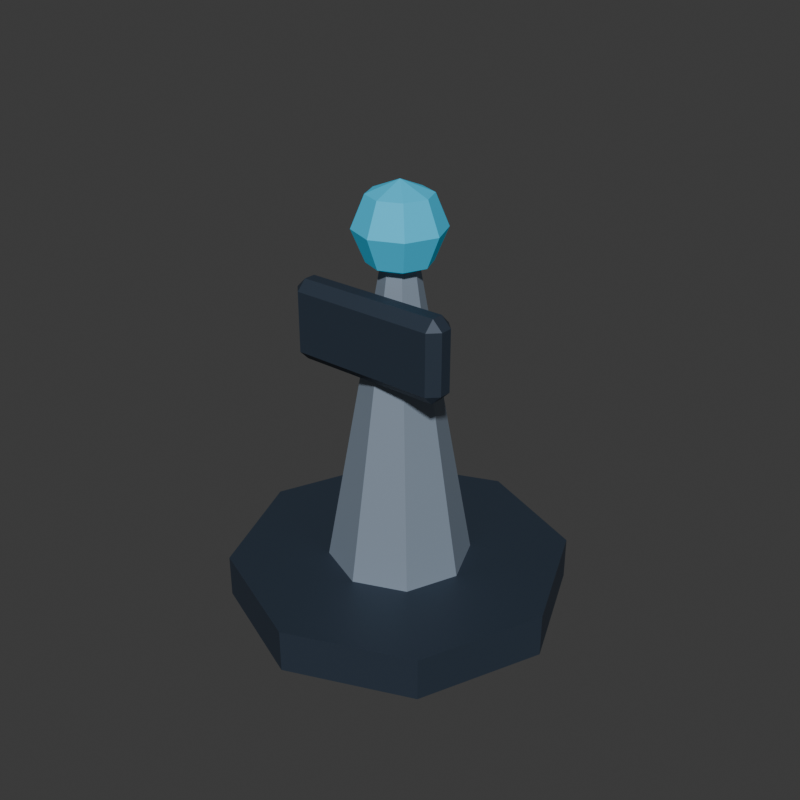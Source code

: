 # Source: relay-tower.blend  (saved by Blender 5.2.44; exported with 4.5.12 LTS)
import bpy
from mathutils import Matrix  # noqa: F401  (used for matrix-valued properties, if any)

bpy.ops.wm.read_factory_settings(use_empty=True)
scene = bpy.context.scene
scene.name = 'Scene'

# ---- collections
col_collection = bpy.data.collections.new('Collection'); scene.collection.children.link(col_collection)

# ---- materials (node trees are filled in below, after node groups)
mat_structuredark = bpy.data.materials.new('StructureDark')
mat_structuredark.diffuse_color = (0.034, 0.051, 0.078, 1.0)
mat_structurelight = bpy.data.materials.new('StructureLight')
mat_structurelight.diffuse_color = (0.292, 0.363, 0.455, 1.0)
mat_factionaccent = bpy.data.materials.new('FactionAccent')
mat_factionaccent.diffuse_color = (0.039, 0.546, 0.835, 1.0)

# ---- material node trees
mat_structuredark.use_nodes = True; mat_structuredark.node_tree.nodes.clear()
_N = mat_structuredark.node_tree.nodes; _L = mat_structuredark.node_tree.links
n0 = _N.new('ShaderNodeBsdfPrincipled'); n0.name = 'Principled BSDF'; n0.location = (-200, 100)
n0.inputs[0].default_value = (0.034, 0.051, 0.078, 1.0)
n0.inputs[1].default_value = 0.35
n0.inputs[2].default_value = 0.56
n0.inputs[10].default_value = 0.005
n1 = _N.new('ShaderNodeOutputMaterial'); n1.name = 'Material Output'; n1.location = (200, 100)
_L.new(n0.outputs[0], n1.inputs[0])
n1.is_active_output = True
mat_structurelight.use_nodes = True; mat_structurelight.node_tree.nodes.clear()
_N = mat_structurelight.node_tree.nodes; _L = mat_structurelight.node_tree.links
n0 = _N.new('ShaderNodeBsdfPrincipled'); n0.name = 'Principled BSDF'; n0.location = (-200, 100)
n0.inputs[0].default_value = (0.292, 0.363, 0.455, 1.0)
n0.inputs[1].default_value = 0.35
n0.inputs[2].default_value = 0.56
n0.inputs[10].default_value = 0.005
n1 = _N.new('ShaderNodeOutputMaterial'); n1.name = 'Material Output'; n1.location = (200, 100)
_L.new(n0.outputs[0], n1.inputs[0])
n1.is_active_output = True
mat_factionaccent.use_nodes = True; mat_factionaccent.node_tree.nodes.clear()
_N = mat_factionaccent.node_tree.nodes; _L = mat_factionaccent.node_tree.links
n0 = _N.new('ShaderNodeBsdfPrincipled'); n0.name = 'Principled BSDF'; n0.location = (-200, 100)
n0.inputs[0].default_value = (0.039, 0.546, 0.835, 1.0)
n0.inputs[1].default_value = 0.1
n0.inputs[2].default_value = 0.56
n0.inputs[10].default_value = 0.005
n0.inputs[27].default_value = (0.039, 0.546, 0.835, 1.0)
n0.inputs[28].default_value = 0.12
n1 = _N.new('ShaderNodeOutputMaterial'); n1.name = 'Material Output'; n1.location = (200, 100)
_L.new(n0.outputs[0], n1.inputs[0])
n1.is_active_output = True

# ---- world
world_world = bpy.data.worlds.new('World'); scene.world = world_world
world_world.use_nodes = True; world_world.node_tree.nodes.clear()
_N = world_world.node_tree.nodes; _L = world_world.node_tree.links
n0 = _N.new('ShaderNodeOutputWorld'); n0.name = 'World Output'; n0.location = (200, 100)
n1 = _N.new('ShaderNodeBackground'); n1.name = 'Background'; n1.location = (-200, 100)
n1.inputs[0].default_value = (0.05088, 0.05088, 0.05088, 1.0)
_L.new(n1.outputs[0], n0.inputs[0])
n0.is_active_output = True
world_world.color = (0.004, 0.008, 0.02)
world_world.sun_shadow_jitter_overblur = 0.0

# ---- meshes
me_cylinder_015 = bpy.data.meshes.new('Cylinder.015')
me_cylinder_015.from_pydata([(0.0, 0.43, -0.055), (0.0, 0.43, 0.055), (0.3041, 0.3041, -0.055), (0.3041, 0.3041, 0.055), (0.43, 0.0, -0.055), (0.43, 0.0, 0.055), (0.3041, -0.3041, -0.055), (0.3041, -0.3041, 0.055), (0.0, -0.43, -0.055), (0.0, -0.43, 0.055), (-0.3041, -0.3041, -0.055), (-0.3041, -0.3041, 0.055), (-0.43, 0.0, -0.055), (-0.43, 0.0, 0.055), (-0.3041, 0.3041, -0.055), (-0.3041, 0.3041, 0.055)], [], [(0, 1, 3, 2), (2, 3, 5, 4), (4, 5, 7, 6), (6, 7, 9, 8), (8, 9, 11, 10), (10, 11, 13, 12), (3, 1, 15, 13, 11, 9, 7, 5), (12, 13, 15, 14), (14, 15, 1, 0), (0, 2, 4, 6, 8, 10, 12, 14)])
_uv = me_cylinder_015.uv_layers.new(name='UVMap')
_uv.uv.foreach_set('vector', [1.0, 0.5, 1.0, 1.0, 0.875, 1.0, 0.875, 0.5, 0.875, 0.5, 0.875, 1.0, 0.75, 1.0, 0.75, 0.5, 0.75, 0.5, 0.75, 1.0, 0.625, 1.0, 0.625, 0.5, 0.625, 0.5, 0.625, 1.0, 0.5, 1.0, 0.5, 0.5, 0.5, 0.5, 0.5, 1.0, 0.375, 1.0, 0.375, 0.5, 0.375, 0.5, 0.375, 1.0, 0.25, 1.0, 0.25, 0.5, 0.4197, 0.4197, 0.25, 0.49, 0.08029, 0.4197, 0.01, 0.25, 0.08029, 0.08029, 0.25, 0.01, 0.4197, 0.08029, 0.49, 0.25, 0.25, 0.5, 0.25, 1.0, 0.125, 1.0, 0.125, 0.5, 0.125, 0.5, 0.125, 1.0, 0.0, 1.0, 0.0, 0.5, 0.75, 0.49, 0.9197, 0.4197, 0.99, 0.25, 0.9197, 0.08029, 0.75, 0.01, 0.5803, 0.08029, 0.51, 0.25, 0.5803, 0.4197])
me_cylinder_015.materials.append(mat_structuredark)
me_cylinder_015.update()
me_cone_001 = bpy.data.meshes.new('Cone.001')
me_cone_001.from_pydata([(0.0, 0.18, -0.41), (0.0, 0.035, 0.41), (0.1273, 0.1273, -0.41), (0.02475, 0.02475, 0.41), (0.18, 0.0, -0.41), (0.035, 0.0, 0.41), (0.1273, -0.1273, -0.41), (0.02475, -0.02475, 0.41), (0.0, -0.18, -0.41), (0.0, -0.035, 0.41), (-0.1273, -0.1273, -0.41), (-0.02475, -0.02475, 0.41), (-0.18, 0.0, -0.41), (-0.035, 0.0, 0.41), (-0.1273, 0.1273, -0.41), (-0.02475, 0.02475, 0.41)], [], [(0, 1, 3, 2), (2, 3, 5, 4), (4, 5, 7, 6), (6, 7, 9, 8), (8, 9, 11, 10), (10, 11, 13, 12), (3, 1, 15, 13, 11, 9, 7, 5), (12, 13, 15, 14), (14, 15, 1, 0), (0, 2, 4, 6, 8, 10, 12, 14)])
_uv = me_cone_001.uv_layers.new(name='UVMap')
_uv.uv.foreach_set('vector', [1.0, 0.5, 1.0, 1.0, 0.875, 1.0, 0.875, 0.5, 0.875, 0.5, 0.875, 1.0, 0.75, 1.0, 0.75, 0.5, 0.75, 0.5, 0.75, 1.0, 0.625, 1.0, 0.625, 0.5, 0.625, 0.5, 0.625, 1.0, 0.5, 1.0, 0.5, 0.5, 0.5, 0.5, 0.5, 1.0, 0.375, 1.0, 0.375, 0.5, 0.375, 0.5, 0.375, 1.0, 0.25, 1.0, 0.25, 0.5, 0.4197, 0.4197, 0.25, 0.49, 0.08029, 0.4197, 0.01, 0.25, 0.08029, 0.08029, 0.25, 0.01, 0.4197, 0.08029, 0.49, 0.25, 0.25, 0.5, 0.25, 1.0, 0.125, 1.0, 0.125, 0.5, 0.125, 0.5, 0.125, 1.0, 0.0, 1.0, 0.0, 0.5, 0.75, 0.49, 0.9197, 0.4197, 0.99, 0.25, 0.9197, 0.08029, 0.75, 0.01, 0.5803, 0.08029, 0.51, 0.25, 0.5803, 0.4197])
me_cone_001.materials.append(mat_structurelight)
me_cone_001.update()
me_sphere_002 = bpy.data.meshes.new('Sphere.002')
me_sphere_002.from_pydata([(0.0, 0.0, 0.11), (0.0, 0.07778, 0.07778), (0.0, 0.11, 0.0), (0.0, 0.07778, -0.07778), (0.0, 0.0, -0.11), (0.055, 0.055, 0.07778), (0.07778, 0.07778, 0.0), (0.055, 0.055, -0.07778), (0.07778, 0.0, 0.07778), (0.11, 0.0, 0.0), (0.07778, 0.0, -0.07778), (0.055, -0.055, 0.07778), (0.07778, -0.07778, 0.0), (0.055, -0.055, -0.07778), (0.0, -0.07778, 0.07778), (0.0, -0.11, 0.0), (0.0, -0.07778, -0.07778), (-0.055, -0.055, 0.07778), (-0.07778, -0.07778, 0.0), (-0.055, -0.055, -0.07778), (-0.07778, 0.0, 0.07778), (-0.11, 0.0, 0.0), (-0.07778, 0.0, -0.07778), (-0.055, 0.055, 0.07778), (-0.07778, 0.07778, 0.0), (-0.055, 0.055, -0.07778)], [], [(3, 2, 6, 7), (1, 0, 5), (4, 3, 7), (2, 1, 5, 6), (5, 0, 8), (4, 7, 10), (6, 5, 8, 9), (7, 6, 9, 10), (10, 9, 12, 13), (8, 0, 11), (4, 10, 13), (9, 8, 11, 12), (13, 12, 15, 16), (11, 0, 14), (4, 13, 16), (12, 11, 14, 15), (16, 15, 18, 19), (14, 0, 17), (4, 16, 19), (15, 14, 17, 18), (19, 18, 21, 22), (17, 0, 20), (4, 19, 22), (18, 17, 20, 21), (22, 21, 24, 25), (20, 0, 23), (4, 22, 25), (21, 20, 23, 24), (24, 23, 1, 2), (25, 24, 2, 3), (23, 0, 1), (4, 25, 3)])
_uv = me_sphere_002.uv_layers.new(name='UVMap')
_uv.uv.foreach_set('vector', [0.75, 0.25, 0.75, 0.5, 0.625, 0.5, 0.625, 0.25, 0.75, 0.75, 0.6875, 1.0, 0.625, 0.75, 0.6875, 5.96e-08, 0.75, 0.25, 0.625, 0.25, 0.75, 0.5, 0.75, 0.75, 0.625, 0.75, 0.625, 0.5, 0.625, 0.75, 0.5625, 1.0, 0.5, 0.75, 0.5625, 5.96e-08, 0.625, 0.25, 0.5, 0.25, 0.625, 0.5, 0.625, 0.75, 0.5, 0.75, 0.5, 0.5, 0.625, 0.25, 0.625, 0.5, 0.5, 0.5, 0.5, 0.25, 0.5, 0.25, 0.5, 0.5, 0.375, 0.5, 0.375, 0.25, 0.5, 0.75, 0.4375, 1.0, 0.375, 0.75, 0.4375, 5.96e-08, 0.5, 0.25, 0.375, 0.25, 0.5, 0.5, 0.5, 0.75, 0.375, 0.75, 0.375, 0.5, 0.375, 0.25, 0.375, 0.5, 0.25, 0.5, 0.25, 0.25, 0.375, 0.75, 0.3125, 1.0, 0.25, 0.75, 0.3125, 5.96e-08, 0.375, 0.25, 0.25, 0.25, 0.375, 0.5, 0.375, 0.75, 0.25, 0.75, 0.25, 0.5, 0.25, 0.25, 0.25, 0.5, 0.125, 0.5, 0.125, 0.25, 0.25, 0.75, 0.1875, 1.0, 0.125, 0.75, 0.1875, 5.96e-08, 0.25, 0.25, 0.125, 0.25, 0.25, 0.5, 0.25, 0.75, 0.125, 0.75, 0.125, 0.5, 0.125, 0.25, 0.125, 0.5, 0.0, 0.5, 0.0, 0.25, 0.125, 0.75, 0.0625, 1.0, 0.0, 0.75, 0.0625, 5.96e-08, 0.125, 0.25, 0.0, 0.25, 0.125, 0.5, 0.125, 0.75, 0.0, 0.75, 0.0, 0.5, 1.0, 0.25, 1.0, 0.5, 0.875, 0.5, 0.875, 0.25, 1.0, 0.75, 0.9375, 1.0, 0.875, 0.75, 0.9375, 5.96e-08, 1.0, 0.25, 0.875, 0.25, 1.0, 0.5, 1.0, 0.75, 0.875, 0.75, 0.875, 0.5, 0.875, 0.5, 0.875, 0.75, 0.75, 0.75, 0.75, 0.5, 0.875, 0.25, 0.875, 0.5, 0.75, 0.5, 0.75, 0.25, 0.875, 0.75, 0.8125, 1.0, 0.75, 0.75, 0.8125, 5.96e-08, 0.875, 0.25, 0.75, 0.25])
me_sphere_002.materials.append(mat_factionaccent)
me_sphere_002.update()
me_cube_024 = bpy.data.meshes.new('Cube.024')
me_cube_024.from_pydata([(-0.185, -0.015, -0.1), (-0.185, -0.04, -0.075), (-0.21, -0.015, -0.075), (-0.185, -0.04, 0.075), (-0.185, -0.015, 0.1), (-0.21, -0.015, 0.075), (-0.185, 0.015, -0.1), (-0.21, 0.015, -0.075), (-0.185, 0.04, -0.075), (-0.185, 0.015, 0.1), (-0.185, 0.04, 0.075), (-0.21, 0.015, 0.075), (0.185, -0.015, -0.1), (0.21, -0.015, -0.075), (0.185, -0.04, -0.075), (0.185, -0.015, 0.1), (0.185, -0.04, 0.075), (0.21, -0.015, 0.075), (0.185, 0.015, -0.1), (0.185, 0.04, -0.075), (0.21, 0.015, -0.075), (0.185, 0.015, 0.1), (0.21, 0.015, 0.075), (0.185, 0.04, 0.075)], [], [(0, 1, 2), (3, 4, 5), (6, 7, 8), (9, 10, 11), (12, 13, 14), (15, 16, 17), (18, 19, 20), (21, 22, 23), (6, 0, 2, 7), (1, 3, 5, 2), (4, 9, 11, 5), (10, 8, 7, 11), (18, 6, 8, 19), (9, 21, 23, 10), (22, 20, 19, 23), (12, 18, 20, 13), (21, 15, 17, 22), (16, 14, 13, 17), (0, 12, 14, 1), (15, 4, 3, 16), (6, 18, 12, 0), (2, 5, 11, 7), (14, 16, 3, 1), (21, 9, 4, 15), (8, 10, 23, 19), (20, 22, 17, 13)])
_uv = me_cube_024.uv_layers.new(name='UVMap')
_uv.uv.foreach_set('vector', [0.1399, 0.6719, 0.1399, 0.75, 0.125, 0.6719, 0.5938, 0.0, 0.625, 0.07812, 0.5938, 0.07812, 0.1399, 0.5781, 0.125, 0.5781, 0.1399, 0.5, 0.625, 0.2029, 0.5938, 0.2612, 0.5937, 0.1719, 0.3601, 0.6719, 0.3984, 0.6719, 0.3832, 0.7574, 0.6324, 0.7184, 0.5937, 0.7649, 0.5938, 0.6914, 0.3601, 0.5781, 0.3832, 0.4926, 0.3984, 0.5781, 0.6324, 0.5316, 0.5938, 0.5586, 0.5937, 0.4851, 0.1399, 0.5781, 0.1399, 0.6719, 0.125, 0.6719, 0.125, 0.5781, 0.4062, 0.0, 0.5938, 0.0, 0.5938, 0.07812, 0.4063, 0.07813, 0.625, 0.07812, 0.625, 0.2029, 0.5937, 0.1719, 0.5938, 0.07812, 0.5938, 0.2612, 0.4062, 0.2649, 0.4062, 0.1719, 0.5937, 0.1719, 0.3601, 0.5781, 0.1399, 0.5781, 0.1399, 0.5, 0.3832, 0.4926, 0.625, 0.2029, 0.6324, 0.5316, 0.5937, 0.4851, 0.5938, 0.2612, 0.5938, 0.5586, 0.3984, 0.5781, 0.3832, 0.4926, 0.5937, 0.4851, 0.3601, 0.6719, 0.3601, 0.5781, 0.3984, 0.5781, 0.3984, 0.6719, 0.6324, 0.5316, 0.6324, 0.7184, 0.5938, 0.6914, 0.5938, 0.5586, 0.5937, 0.7649, 0.3832, 0.7574, 0.3984, 0.6719, 0.5938, 0.6914, 0.1399, 0.6719, 0.3601, 0.6719, 0.3832, 0.7574, 0.1399, 0.75, 0.6324, 0.7184, 0.625, 0.9851, 0.5937, 0.9851, 0.5937, 0.7649, 0.1399, 0.5781, 0.3601, 0.5781, 0.3601, 0.6719, 0.1399, 0.6719, 0.4063, 0.07813, 0.5938, 0.07812, 0.5937, 0.1719, 0.4062, 0.1719, 0.3832, 0.7574, 0.5937, 0.7649, 0.5937, 0.9851, 0.4062, 0.9851, 0.6324, 0.5316, 0.8601, 0.5781, 0.8601, 0.6719, 0.6324, 0.7184, 0.4062, 0.2649, 0.5938, 0.2612, 0.5937, 0.4851, 0.3832, 0.4926, 0.3984, 0.5781, 0.5938, 0.5586, 0.5938, 0.6914, 0.3984, 0.6719])
me_cube_024.materials.append(mat_structuredark)
me_cube_024.update()

# ---- objects
ob_tabletop_plinth = bpy.data.objects.new('Tabletop plinth', me_cylinder_015)
ob_relay_mast = bpy.data.objects.new('Relay mast', me_cone_001)
ob_relay_signal = bpy.data.objects.new('Relay signal', me_sphere_002)
ob_relay_dish = bpy.data.objects.new('Relay dish', me_cube_024)

# ---- transforms, parenting, visibility, modifiers, constraints
ob_tabletop_plinth.location = (0.0, 0.0, 0.055)
ob_relay_mast.location = (0.0, 0.0, 0.52)
ob_relay_signal.location = (0.0, 0.0, 0.96)
ob_relay_dish.location = (0.0, -0.1, 0.73)

# ---- collection membership
col_collection.objects.link(ob_tabletop_plinth)
col_collection.objects.link(ob_relay_mast)
col_collection.objects.link(ob_relay_signal)
col_collection.objects.link(ob_relay_dish)

# ---- scene / render settings (as saved in the file)
scene.frame_start = 1; scene.frame_end = 250; scene.frame_set(1)
scene.render.engine = 'BLENDER_EEVEE_NEXT'
scene.render.resolution_x = 512
scene.render.resolution_y = 512
scene.render.bake_bias = 0.0
scene.render.bake_samples = 0
scene.render.compositor_device = 'GPU'
scene.eevee.use_volume_custom_range = False
scene.eevee.fast_gi_thickness_near = 0.1
scene.eevee.fast_gi_thickness_far = 0.0
scene.eevee.ray_tracing_options.screen_trace_thickness = 0.1
bpy.context.view_layer.update()

# ---- added for rendering (the .blend has no active camera and no usable light): camera, sun
cam_auto = bpy.data.cameras.new('AutoCamera')
cam_auto.lens = 50.0
cam_auto.sensor_width = 36.0
cam_auto.clip_end = 1000.0
ob_auto_camera = bpy.data.objects.new('AutoCamera', cam_auto)
scene.collection.objects.link(ob_auto_camera)
ob_auto_camera.location = (1.49878, -1.79853, 1.73402)
ob_auto_camera.rotation_euler = (1.09748, -7.21219e-08, 0.694738)
scene.camera = ob_auto_camera
light_auto_sun = bpy.data.lights.new('AutoSun', 'SUN')
light_auto_sun.energy = 3.0
light_auto_sun.angle = 0.0523599
ob_auto_sun = bpy.data.objects.new('AutoSun', light_auto_sun)
scene.collection.objects.link(ob_auto_sun)
ob_auto_sun.rotation_euler = (0.872665, 0.174533, 0.523599)
bpy.context.view_layer.update()
